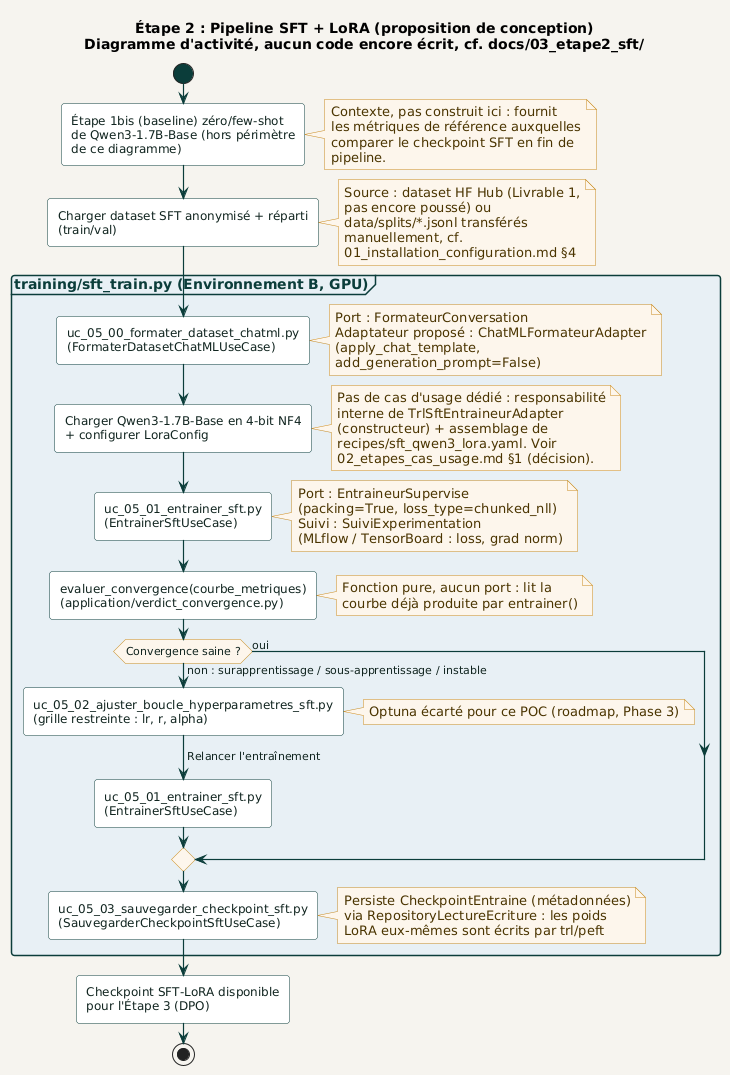

The diagram above was rendered by PlantUML. Its source (embedded in the PNG):
@startuml pipeline_sft_lora
!include ../../_common/estilo.iuml

title Étape 2 : Pipeline SFT + LoRA (proposition de conception)\nDiagramme d'activité, aucun code encore écrit, cf. docs/03_etape2_sft/

start

:Étape 1bis (baseline) zéro/few-shot\nde Qwen3-1.7B-Base (hors périmètre\nde ce diagramme);
note right
  Contexte, pas construit ici : fournit
  les métriques de référence auxquelles
  comparer le checkpoint SFT en fin de
  pipeline.
end note

:Charger dataset SFT anonymisé + réparti\n(train/val);
note right
  Source : dataset HF Hub (Livrable 1,
  pas encore poussé) ou
  data/splits/*.jsonl transférés
  manuellement, cf.
  01_installation_configuration.md §4
end note

partition "training/sft_train.py (Environnement B, GPU)" #E8F0F5 {

  :uc_05_00_formater_dataset_chatml.py\n(FormaterDatasetChatMLUseCase);
  note right
    Port : FormateurConversation
    Adaptateur proposé : ChatMLFormateurAdapter
    (apply_chat_template,
    add_generation_prompt=False)
  end note

  :Charger Qwen3-1.7B-Base en 4-bit NF4\n+ configurer LoraConfig;
  note right
    Pas de cas d'usage dédié : responsabilité
    interne de TrlSftEntraineurAdapter
    (constructeur) + assemblage de
    recipes/sft_qwen3_lora.yaml. Voir
    02_etapes_cas_usage.md §1 (décision).
  end note

  :uc_05_01_entrainer_sft.py\n(EntrainerSftUseCase);
  note right
    Port : EntraineurSupervise
    (packing=True, loss_type=chunked_nll)
    Suivi : SuiviExperimentation
    (MLflow / TensorBoard : loss, grad norm)
  end note

  :evaluer_convergence(courbe_metriques)\n(application/verdict_convergence.py);
  note right
    Fonction pure, aucun port : lit la
    courbe déjà produite par entrainer()
  end note

  if (Convergence saine ?) then (non : surapprentissage / sous-apprentissage / instable)
    :uc_05_02_ajuster_boucle_hyperparametres_sft.py\n(grille restreinte : lr, r, alpha);
    note right: Optuna écarté pour ce POC (roadmap, Phase 3)
    -> Relancer l'entraînement;
    :uc_05_01_entrainer_sft.py\n(EntrainerSftUseCase);
  else (oui)
  endif

  :uc_05_03_sauvegarder_checkpoint_sft.py\n(SauvegarderCheckpointSftUseCase);
  note right
    Persiste CheckpointEntraine (métadonnées)
    via RepositoryLectureEcriture : les poids
    LoRA eux-mêmes sont écrits par trl/peft
  end note
}

:Checkpoint SFT-LoRA disponible\npour l'Étape 3 (DPO);

stop

@enduml